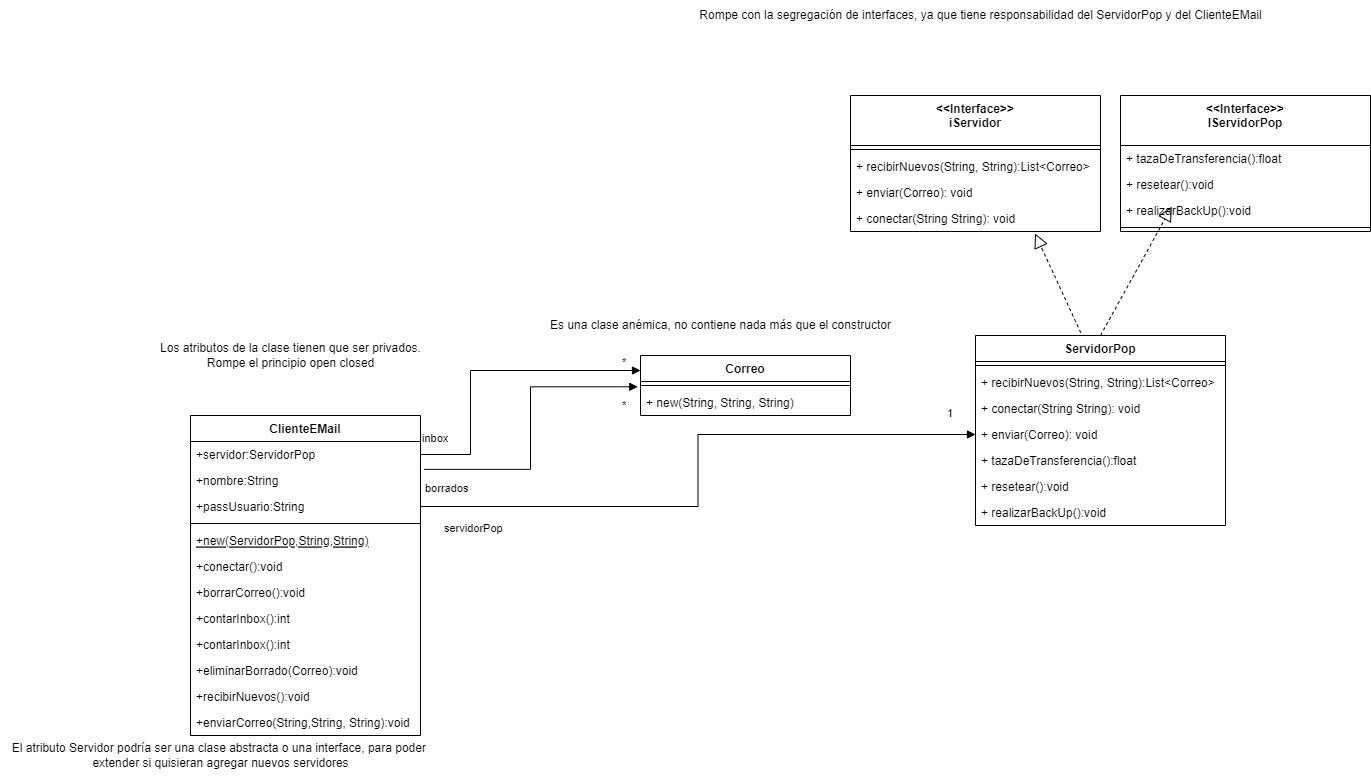

The diagram above was exported from draw.io. Its source (the exported page's mxGraphModel, read from the mxfile embedded in the PNG):
<mxGraphModel dx="1168" dy="1737" grid="1" gridSize="10" guides="1" tooltips="1" connect="1" arrows="1" fold="1" page="1" pageScale="1" pageWidth="850" pageHeight="1100" math="0" shadow="0">
  <root>
    <mxCell id="0" />
    <mxCell id="1" parent="0" />
    <mxCell id="t-wn9rbVdhKULUj_7b0q-1" value="ClienteEMail" style="swimlane;fontStyle=1;align=center;verticalAlign=top;childLayout=stackLayout;horizontal=1;startSize=26;horizontalStack=0;resizeParent=1;resizeParentMax=0;resizeLast=0;collapsible=1;marginBottom=0;" vertex="1" parent="1">
      <mxGeometry x="490" y="230" width="230" height="320" as="geometry" />
    </mxCell>
    <mxCell id="t-wn9rbVdhKULUj_7b0q-2" value="+servidor:ServidorPop" style="text;strokeColor=none;fillColor=none;align=left;verticalAlign=top;spacingLeft=4;spacingRight=4;overflow=hidden;rotatable=0;points=[[0,0.5],[1,0.5]];portConstraint=eastwest;" vertex="1" parent="t-wn9rbVdhKULUj_7b0q-1">
      <mxGeometry y="26" width="230" height="26" as="geometry" />
    </mxCell>
    <mxCell id="t-wn9rbVdhKULUj_7b0q-17" value="+nombre:String" style="text;strokeColor=none;fillColor=none;align=left;verticalAlign=top;spacingLeft=4;spacingRight=4;overflow=hidden;rotatable=0;points=[[0,0.5],[1,0.5]];portConstraint=eastwest;" vertex="1" parent="t-wn9rbVdhKULUj_7b0q-1">
      <mxGeometry y="52" width="230" height="26" as="geometry" />
    </mxCell>
    <mxCell id="t-wn9rbVdhKULUj_7b0q-18" value="+passUsuario:String" style="text;strokeColor=none;fillColor=none;align=left;verticalAlign=top;spacingLeft=4;spacingRight=4;overflow=hidden;rotatable=0;points=[[0,0.5],[1,0.5]];portConstraint=eastwest;" vertex="1" parent="t-wn9rbVdhKULUj_7b0q-1">
      <mxGeometry y="78" width="230" height="26" as="geometry" />
    </mxCell>
    <mxCell id="t-wn9rbVdhKULUj_7b0q-3" value="" style="line;strokeWidth=1;fillColor=none;align=left;verticalAlign=middle;spacingTop=-1;spacingLeft=3;spacingRight=3;rotatable=0;labelPosition=right;points=[];portConstraint=eastwest;strokeColor=inherit;" vertex="1" parent="t-wn9rbVdhKULUj_7b0q-1">
      <mxGeometry y="104" width="230" height="8" as="geometry" />
    </mxCell>
    <mxCell id="t-wn9rbVdhKULUj_7b0q-46" value="+new(ServidorPop,String,String)" style="text;strokeColor=none;fillColor=none;align=left;verticalAlign=top;spacingLeft=4;spacingRight=4;overflow=hidden;rotatable=0;points=[[0,0.5],[1,0.5]];portConstraint=eastwest;fontStyle=4" vertex="1" parent="t-wn9rbVdhKULUj_7b0q-1">
      <mxGeometry y="112" width="230" height="26" as="geometry" />
    </mxCell>
    <mxCell id="t-wn9rbVdhKULUj_7b0q-24" value="+conectar():void" style="text;strokeColor=none;fillColor=none;align=left;verticalAlign=top;spacingLeft=4;spacingRight=4;overflow=hidden;rotatable=0;points=[[0,0.5],[1,0.5]];portConstraint=eastwest;" vertex="1" parent="t-wn9rbVdhKULUj_7b0q-1">
      <mxGeometry y="138" width="230" height="26" as="geometry" />
    </mxCell>
    <mxCell id="t-wn9rbVdhKULUj_7b0q-25" value="+borrarCorreo():void" style="text;strokeColor=none;fillColor=none;align=left;verticalAlign=top;spacingLeft=4;spacingRight=4;overflow=hidden;rotatable=0;points=[[0,0.5],[1,0.5]];portConstraint=eastwest;" vertex="1" parent="t-wn9rbVdhKULUj_7b0q-1">
      <mxGeometry y="164" width="230" height="26" as="geometry" />
    </mxCell>
    <mxCell id="t-wn9rbVdhKULUj_7b0q-26" value="+contarInbox():int" style="text;strokeColor=none;fillColor=none;align=left;verticalAlign=top;spacingLeft=4;spacingRight=4;overflow=hidden;rotatable=0;points=[[0,0.5],[1,0.5]];portConstraint=eastwest;" vertex="1" parent="t-wn9rbVdhKULUj_7b0q-1">
      <mxGeometry y="190" width="230" height="26" as="geometry" />
    </mxCell>
    <mxCell id="t-wn9rbVdhKULUj_7b0q-27" value="+contarInbox():int" style="text;strokeColor=none;fillColor=none;align=left;verticalAlign=top;spacingLeft=4;spacingRight=4;overflow=hidden;rotatable=0;points=[[0,0.5],[1,0.5]];portConstraint=eastwest;" vertex="1" parent="t-wn9rbVdhKULUj_7b0q-1">
      <mxGeometry y="216" width="230" height="26" as="geometry" />
    </mxCell>
    <mxCell id="t-wn9rbVdhKULUj_7b0q-28" value="+eliminarBorrado(Correo):void" style="text;strokeColor=none;fillColor=none;align=left;verticalAlign=top;spacingLeft=4;spacingRight=4;overflow=hidden;rotatable=0;points=[[0,0.5],[1,0.5]];portConstraint=eastwest;" vertex="1" parent="t-wn9rbVdhKULUj_7b0q-1">
      <mxGeometry y="242" width="230" height="26" as="geometry" />
    </mxCell>
    <mxCell id="t-wn9rbVdhKULUj_7b0q-29" value="+recibirNuevos():void" style="text;strokeColor=none;fillColor=none;align=left;verticalAlign=top;spacingLeft=4;spacingRight=4;overflow=hidden;rotatable=0;points=[[0,0.5],[1,0.5]];portConstraint=eastwest;" vertex="1" parent="t-wn9rbVdhKULUj_7b0q-1">
      <mxGeometry y="268" width="230" height="26" as="geometry" />
    </mxCell>
    <mxCell id="t-wn9rbVdhKULUj_7b0q-30" value="+enviarCorreo(String,String, String):void" style="text;strokeColor=none;fillColor=none;align=left;verticalAlign=top;spacingLeft=4;spacingRight=4;overflow=hidden;rotatable=0;points=[[0,0.5],[1,0.5]];portConstraint=eastwest;" vertex="1" parent="t-wn9rbVdhKULUj_7b0q-1">
      <mxGeometry y="294" width="230" height="26" as="geometry" />
    </mxCell>
    <mxCell id="t-wn9rbVdhKULUj_7b0q-5" value="Correo" style="swimlane;fontStyle=1;align=center;verticalAlign=top;childLayout=stackLayout;horizontal=1;startSize=26;horizontalStack=0;resizeParent=1;resizeParentMax=0;resizeLast=0;collapsible=1;marginBottom=0;" vertex="1" parent="1">
      <mxGeometry x="940" y="170" width="210" height="60" as="geometry" />
    </mxCell>
    <mxCell id="t-wn9rbVdhKULUj_7b0q-7" value="" style="line;strokeWidth=1;fillColor=none;align=left;verticalAlign=middle;spacingTop=-1;spacingLeft=3;spacingRight=3;rotatable=0;labelPosition=right;points=[];portConstraint=eastwest;strokeColor=inherit;" vertex="1" parent="t-wn9rbVdhKULUj_7b0q-5">
      <mxGeometry y="26" width="210" height="8" as="geometry" />
    </mxCell>
    <mxCell id="t-wn9rbVdhKULUj_7b0q-8" value="+ new(String, String, String)" style="text;strokeColor=none;fillColor=none;align=left;verticalAlign=top;spacingLeft=4;spacingRight=4;overflow=hidden;rotatable=0;points=[[0,0.5],[1,0.5]];portConstraint=eastwest;" vertex="1" parent="t-wn9rbVdhKULUj_7b0q-5">
      <mxGeometry y="34" width="210" height="26" as="geometry" />
    </mxCell>
    <mxCell id="t-wn9rbVdhKULUj_7b0q-9" value="&lt;&lt;Interface&gt;&gt;&#10;iServidor" style="swimlane;fontStyle=1;align=center;verticalAlign=top;childLayout=stackLayout;horizontal=1;startSize=50;horizontalStack=0;resizeParent=1;resizeParentMax=0;resizeLast=0;collapsible=1;marginBottom=0;" vertex="1" parent="1">
      <mxGeometry x="1150" y="-90" width="250" height="136" as="geometry" />
    </mxCell>
    <mxCell id="t-wn9rbVdhKULUj_7b0q-11" value="" style="line;strokeWidth=1;fillColor=none;align=left;verticalAlign=middle;spacingTop=-1;spacingLeft=3;spacingRight=3;rotatable=0;labelPosition=right;points=[];portConstraint=eastwest;strokeColor=inherit;" vertex="1" parent="t-wn9rbVdhKULUj_7b0q-9">
      <mxGeometry y="50" width="250" height="8" as="geometry" />
    </mxCell>
    <mxCell id="t-wn9rbVdhKULUj_7b0q-37" value="+ recibirNuevos(String, String):List&lt;Correo&gt;" style="text;strokeColor=none;fillColor=none;align=left;verticalAlign=top;spacingLeft=4;spacingRight=4;overflow=hidden;rotatable=0;points=[[0,0.5],[1,0.5]];portConstraint=eastwest;" vertex="1" parent="t-wn9rbVdhKULUj_7b0q-9">
      <mxGeometry y="58" width="250" height="26" as="geometry" />
    </mxCell>
    <mxCell id="t-wn9rbVdhKULUj_7b0q-33" value="+ enviar(Correo): void" style="text;strokeColor=none;fillColor=none;align=left;verticalAlign=top;spacingLeft=4;spacingRight=4;overflow=hidden;rotatable=0;points=[[0,0.5],[1,0.5]];portConstraint=eastwest;" vertex="1" parent="t-wn9rbVdhKULUj_7b0q-9">
      <mxGeometry y="84" width="250" height="26" as="geometry" />
    </mxCell>
    <mxCell id="t-wn9rbVdhKULUj_7b0q-32" value="+ conectar(String String): void" style="text;strokeColor=none;fillColor=none;align=left;verticalAlign=top;spacingLeft=4;spacingRight=4;overflow=hidden;rotatable=0;points=[[0,0.5],[1,0.5]];portConstraint=eastwest;" vertex="1" parent="t-wn9rbVdhKULUj_7b0q-9">
      <mxGeometry y="110" width="250" height="26" as="geometry" />
    </mxCell>
    <mxCell id="t-wn9rbVdhKULUj_7b0q-13" value="ServidorPop" style="swimlane;fontStyle=1;align=center;verticalAlign=top;childLayout=stackLayout;horizontal=1;startSize=26;horizontalStack=0;resizeParent=1;resizeParentMax=0;resizeLast=0;collapsible=1;marginBottom=0;" vertex="1" parent="1">
      <mxGeometry x="1275" y="150" width="250" height="190" as="geometry" />
    </mxCell>
    <mxCell id="t-wn9rbVdhKULUj_7b0q-15" value="" style="line;strokeWidth=1;fillColor=none;align=left;verticalAlign=middle;spacingTop=-1;spacingLeft=3;spacingRight=3;rotatable=0;labelPosition=right;points=[];portConstraint=eastwest;strokeColor=inherit;" vertex="1" parent="t-wn9rbVdhKULUj_7b0q-13">
      <mxGeometry y="26" width="250" height="8" as="geometry" />
    </mxCell>
    <mxCell id="t-wn9rbVdhKULUj_7b0q-38" value="+ recibirNuevos(String, String):List&lt;Correo&gt;" style="text;strokeColor=none;fillColor=none;align=left;verticalAlign=top;spacingLeft=4;spacingRight=4;overflow=hidden;rotatable=0;points=[[0,0.5],[1,0.5]];portConstraint=eastwest;" vertex="1" parent="t-wn9rbVdhKULUj_7b0q-13">
      <mxGeometry y="34" width="250" height="26" as="geometry" />
    </mxCell>
    <mxCell id="t-wn9rbVdhKULUj_7b0q-39" value="+ conectar(String String): void" style="text;strokeColor=none;fillColor=none;align=left;verticalAlign=top;spacingLeft=4;spacingRight=4;overflow=hidden;rotatable=0;points=[[0,0.5],[1,0.5]];portConstraint=eastwest;" vertex="1" parent="t-wn9rbVdhKULUj_7b0q-13">
      <mxGeometry y="60" width="250" height="26" as="geometry" />
    </mxCell>
    <mxCell id="t-wn9rbVdhKULUj_7b0q-40" value="+ enviar(Correo): void" style="text;strokeColor=none;fillColor=none;align=left;verticalAlign=top;spacingLeft=4;spacingRight=4;overflow=hidden;rotatable=0;points=[[0,0.5],[1,0.5]];portConstraint=eastwest;" vertex="1" parent="t-wn9rbVdhKULUj_7b0q-13">
      <mxGeometry y="86" width="250" height="26" as="geometry" />
    </mxCell>
    <mxCell id="t-wn9rbVdhKULUj_7b0q-41" value="+ tazaDeTransferencia():float" style="text;strokeColor=none;fillColor=none;align=left;verticalAlign=top;spacingLeft=4;spacingRight=4;overflow=hidden;rotatable=0;points=[[0,0.5],[1,0.5]];portConstraint=eastwest;" vertex="1" parent="t-wn9rbVdhKULUj_7b0q-13">
      <mxGeometry y="112" width="250" height="26" as="geometry" />
    </mxCell>
    <mxCell id="t-wn9rbVdhKULUj_7b0q-42" value="+ resetear():void" style="text;strokeColor=none;fillColor=none;align=left;verticalAlign=top;spacingLeft=4;spacingRight=4;overflow=hidden;rotatable=0;points=[[0,0.5],[1,0.5]];portConstraint=eastwest;" vertex="1" parent="t-wn9rbVdhKULUj_7b0q-13">
      <mxGeometry y="138" width="250" height="26" as="geometry" />
    </mxCell>
    <mxCell id="t-wn9rbVdhKULUj_7b0q-44" value="+ realizarBackUp():void" style="text;strokeColor=none;fillColor=none;align=left;verticalAlign=top;spacingLeft=4;spacingRight=4;overflow=hidden;rotatable=0;points=[[0,0.5],[1,0.5]];portConstraint=eastwest;" vertex="1" parent="t-wn9rbVdhKULUj_7b0q-13">
      <mxGeometry y="164" width="250" height="26" as="geometry" />
    </mxCell>
    <mxCell id="t-wn9rbVdhKULUj_7b0q-20" value="inbox" style="endArrow=block;endFill=1;html=1;edgeStyle=orthogonalEdgeStyle;align=left;verticalAlign=top;rounded=0;exitX=1;exitY=0.5;exitDx=0;exitDy=0;entryX=0;entryY=0.25;entryDx=0;entryDy=0;" edge="1" parent="1" source="t-wn9rbVdhKULUj_7b0q-2" target="t-wn9rbVdhKULUj_7b0q-5">
      <mxGeometry x="-1" y="29" relative="1" as="geometry">
        <mxPoint x="515" y="170" as="sourcePoint" />
        <mxPoint x="902.0999999999999" y="76.99400000000003" as="targetPoint" />
        <Array as="points">
          <mxPoint x="770" y="269" />
          <mxPoint x="770" y="185" />
        </Array>
        <mxPoint as="offset" />
      </mxGeometry>
    </mxCell>
    <mxCell id="t-wn9rbVdhKULUj_7b0q-21" value="*" style="edgeLabel;resizable=0;html=1;align=left;verticalAlign=bottom;" connectable="0" vertex="1" parent="t-wn9rbVdhKULUj_7b0q-20">
      <mxGeometry x="-1" relative="1" as="geometry">
        <mxPoint x="200" y="-41" as="offset" />
      </mxGeometry>
    </mxCell>
    <mxCell id="t-wn9rbVdhKULUj_7b0q-22" value="borrados" style="endArrow=block;endFill=1;html=1;edgeStyle=orthogonalEdgeStyle;align=left;verticalAlign=top;rounded=0;exitX=1.015;exitY=1.071;exitDx=0;exitDy=0;entryX=-0.013;entryY=-0.104;entryDx=0;entryDy=0;entryPerimeter=0;exitPerimeter=0;" edge="1" parent="1" source="t-wn9rbVdhKULUj_7b0q-2" target="t-wn9rbVdhKULUj_7b0q-8">
      <mxGeometry x="-1" y="-6" relative="1" as="geometry">
        <mxPoint x="500" y="185.42000000000002" as="sourcePoint" />
        <mxPoint x="657.9200000000001" y="89.99600000000001" as="targetPoint" />
        <mxPoint as="offset" />
      </mxGeometry>
    </mxCell>
    <mxCell id="t-wn9rbVdhKULUj_7b0q-23" value="*" style="edgeLabel;resizable=0;html=1;align=left;verticalAlign=bottom;" connectable="0" vertex="1" parent="t-wn9rbVdhKULUj_7b0q-22">
      <mxGeometry x="-1" relative="1" as="geometry">
        <mxPoint x="197" y="-99" as="offset" />
      </mxGeometry>
    </mxCell>
    <mxCell id="t-wn9rbVdhKULUj_7b0q-45" value="" style="endArrow=block;dashed=1;endFill=0;endSize=12;html=1;rounded=0;exitX=0.5;exitY=0;exitDx=0;exitDy=0;entryX=0.205;entryY=1.045;entryDx=0;entryDy=0;entryPerimeter=0;" edge="1" parent="1" source="t-wn9rbVdhKULUj_7b0q-13">
      <mxGeometry width="160" relative="1" as="geometry">
        <mxPoint x="1180" y="80" as="sourcePoint" />
        <mxPoint x="1471.25" y="21.169999999999845" as="targetPoint" />
      </mxGeometry>
    </mxCell>
    <mxCell id="t-wn9rbVdhKULUj_7b0q-47" value="servidorPop" style="endArrow=block;endFill=1;html=1;edgeStyle=orthogonalEdgeStyle;align=left;verticalAlign=top;rounded=0;exitX=1;exitY=0.5;exitDx=0;exitDy=0;entryX=0;entryY=0.5;entryDx=0;entryDy=0;" edge="1" parent="1" source="t-wn9rbVdhKULUj_7b0q-18" target="t-wn9rbVdhKULUj_7b0q-40">
      <mxGeometry x="-0.9313" y="-9" relative="1" as="geometry">
        <mxPoint x="769.9999999999998" y="322.546" as="sourcePoint" />
        <mxPoint x="983.8199999999999" y="239.9959999999998" as="targetPoint" />
        <mxPoint as="offset" />
      </mxGeometry>
    </mxCell>
    <mxCell id="t-wn9rbVdhKULUj_7b0q-48" value="1" style="edgeLabel;resizable=0;html=1;align=left;verticalAlign=bottom;" connectable="0" vertex="1" parent="t-wn9rbVdhKULUj_7b0q-47">
      <mxGeometry x="-1" relative="1" as="geometry">
        <mxPoint x="525" y="-85" as="offset" />
      </mxGeometry>
    </mxCell>
    <mxCell id="t-wn9rbVdhKULUj_7b0q-50" value="Los atributos de la clase tienen que ser privados.&lt;br&gt;Rompe el principio open closed" style="text;html=1;align=center;verticalAlign=middle;resizable=0;points=[];autosize=1;strokeColor=none;fillColor=none;" vertex="1" parent="1">
      <mxGeometry x="450" y="150" width="280" height="40" as="geometry" />
    </mxCell>
    <mxCell id="t-wn9rbVdhKULUj_7b0q-51" value="Es una clase anémica, no contiene nada más que el constructor" style="text;html=1;align=center;verticalAlign=middle;resizable=0;points=[];autosize=1;strokeColor=none;fillColor=none;" vertex="1" parent="1">
      <mxGeometry x="840" y="125" width="360" height="30" as="geometry" />
    </mxCell>
    <mxCell id="t-wn9rbVdhKULUj_7b0q-52" value="Rompe con la segregación de interfaces, ya que tiene responsabilidad del ServidorPop y del ClienteEMail" style="text;html=1;align=center;verticalAlign=middle;resizable=0;points=[];autosize=1;strokeColor=none;fillColor=none;" vertex="1" parent="1">
      <mxGeometry x="985" y="-185" width="590" height="30" as="geometry" />
    </mxCell>
    <mxCell id="t-wn9rbVdhKULUj_7b0q-53" value="El atributo Servidor podría ser una clase abstracta o una interface, para poder &lt;br&gt;extender si quisieran agregar nuevos servidores" style="text;html=1;align=center;verticalAlign=middle;resizable=0;points=[];autosize=1;strokeColor=none;fillColor=none;" vertex="1" parent="1">
      <mxGeometry x="300" y="550" width="440" height="40" as="geometry" />
    </mxCell>
    <mxCell id="t-wn9rbVdhKULUj_7b0q-54" value="&lt;&lt;Interface&gt;&gt;&#10;IServidorPop" style="swimlane;fontStyle=1;align=center;verticalAlign=top;childLayout=stackLayout;horizontal=1;startSize=50;horizontalStack=0;resizeParent=1;resizeParentMax=0;resizeLast=0;collapsible=1;marginBottom=0;" vertex="1" parent="1">
      <mxGeometry x="1420" y="-90" width="250" height="136" as="geometry" />
    </mxCell>
    <mxCell id="t-wn9rbVdhKULUj_7b0q-64" value="+ tazaDeTransferencia():float" style="text;strokeColor=none;fillColor=none;align=left;verticalAlign=top;spacingLeft=4;spacingRight=4;overflow=hidden;rotatable=0;points=[[0,0.5],[1,0.5]];portConstraint=eastwest;" vertex="1" parent="t-wn9rbVdhKULUj_7b0q-54">
      <mxGeometry y="50" width="250" height="26" as="geometry" />
    </mxCell>
    <mxCell id="t-wn9rbVdhKULUj_7b0q-63" value="+ resetear():void" style="text;strokeColor=none;fillColor=none;align=left;verticalAlign=top;spacingLeft=4;spacingRight=4;overflow=hidden;rotatable=0;points=[[0,0.5],[1,0.5]];portConstraint=eastwest;" vertex="1" parent="t-wn9rbVdhKULUj_7b0q-54">
      <mxGeometry y="76" width="250" height="26" as="geometry" />
    </mxCell>
    <mxCell id="t-wn9rbVdhKULUj_7b0q-65" value="+ realizarBackUp():void" style="text;strokeColor=none;fillColor=none;align=left;verticalAlign=top;spacingLeft=4;spacingRight=4;overflow=hidden;rotatable=0;points=[[0,0.5],[1,0.5]];portConstraint=eastwest;" vertex="1" parent="t-wn9rbVdhKULUj_7b0q-54">
      <mxGeometry y="102" width="250" height="26" as="geometry" />
    </mxCell>
    <mxCell id="t-wn9rbVdhKULUj_7b0q-55" value="" style="line;strokeWidth=1;fillColor=none;align=left;verticalAlign=middle;spacingTop=-1;spacingLeft=3;spacingRight=3;rotatable=0;labelPosition=right;points=[];portConstraint=eastwest;strokeColor=inherit;" vertex="1" parent="t-wn9rbVdhKULUj_7b0q-54">
      <mxGeometry y="128" width="250" height="8" as="geometry" />
    </mxCell>
    <mxCell id="t-wn9rbVdhKULUj_7b0q-62" value="" style="endArrow=block;dashed=1;endFill=0;endSize=12;html=1;rounded=0;exitX=0.421;exitY=-0.015;exitDx=0;exitDy=0;entryX=0.738;entryY=1.077;entryDx=0;entryDy=0;entryPerimeter=0;exitPerimeter=0;" edge="1" parent="1" source="t-wn9rbVdhKULUj_7b0q-13" target="t-wn9rbVdhKULUj_7b0q-32">
      <mxGeometry width="160" relative="1" as="geometry">
        <mxPoint x="1370" y="165.00000000000023" as="sourcePoint" />
        <mxPoint x="1491.25" y="57.17000000000007" as="targetPoint" />
      </mxGeometry>
    </mxCell>
  </root>
</mxGraphModel>